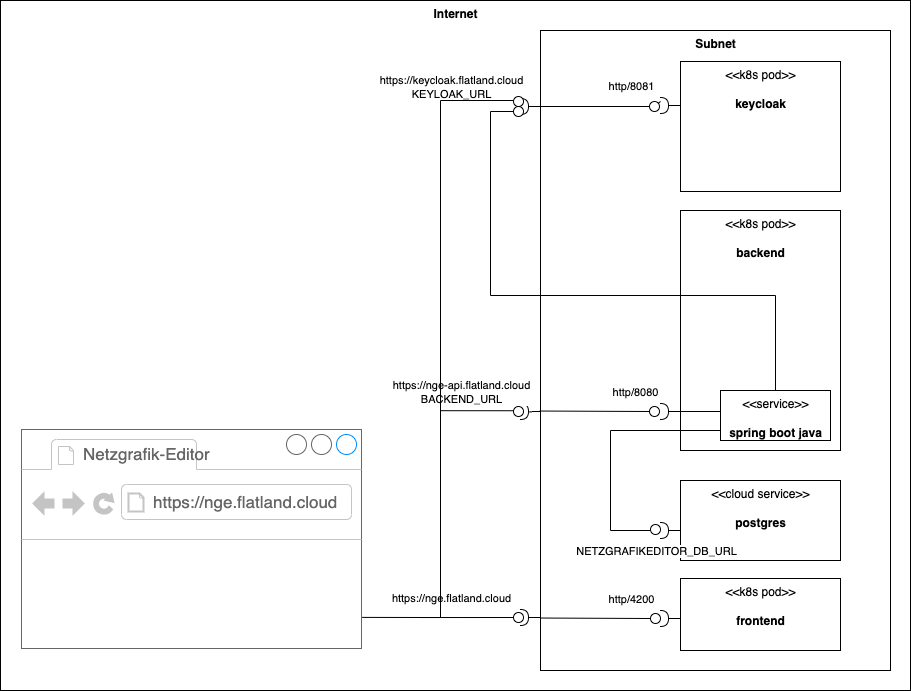

The diagram above was exported from draw.io. Its source (the exported page's mxGraphModel, read from the mxfile embedded in the PNG):
<mxGraphModel dx="3341" dy="1464" grid="1" gridSize="10" guides="1" tooltips="1" connect="1" arrows="1" fold="1" page="1" pageScale="1" pageWidth="827" pageHeight="1169" math="0" shadow="0">
  <root>
    <mxCell id="0" />
    <mxCell id="1" parent="0" />
    <mxCell id="2" value="&lt;b&gt;Internet&lt;/b&gt;" style="text;html=1;align=center;verticalAlign=top;dashed=0;fillColor=#ffffff;strokeColor=#000000;" parent="1" vertex="1">
      <mxGeometry x="-160" y="440" width="910" height="690" as="geometry" />
    </mxCell>
    <mxCell id="3" value="&lt;b&gt;Subnet&lt;/b&gt;" style="text;html=1;align=center;verticalAlign=top;dashed=0;fillColor=#ffffff;strokeColor=#000000;" parent="1" vertex="1">
      <mxGeometry x="380" y="470" width="350" height="640" as="geometry" />
    </mxCell>
    <mxCell id="4" value="" style="rounded=0;orthogonalLoop=1;jettySize=auto;html=1;endArrow=halfCircle;endFill=0;entryX=0.5;entryY=0.5;endSize=6;strokeWidth=1;sketch=0;" parent="1" edge="1">
      <mxGeometry relative="1" as="geometry">
        <mxPoint x="380" y="546" as="sourcePoint" />
        <mxPoint x="360" y="546" as="targetPoint" />
      </mxGeometry>
    </mxCell>
    <mxCell id="5" value="https://keycloak.flatland.cloud&lt;br&gt;KEYLOAK_URL" style="edgeLabel;html=1;align=center;verticalAlign=middle;resizable=0;points=[];" parent="4" vertex="1" connectable="0">
      <mxGeometry x="0.8" y="-1" relative="1" as="geometry">
        <mxPoint x="-72" y="-19" as="offset" />
      </mxGeometry>
    </mxCell>
    <mxCell id="6" value="&amp;lt;&amp;lt;k8s pod&amp;gt;&amp;gt;&lt;br&gt;&lt;br&gt;&lt;b&gt;keycloak&lt;/b&gt;" style="text;html=1;align=center;verticalAlign=top;dashed=0;fillColor=#ffffff;strokeColor=#000000;" parent="1" vertex="1">
      <mxGeometry x="520" y="501" width="160" height="130" as="geometry" />
    </mxCell>
    <mxCell id="7" value="" style="rounded=0;orthogonalLoop=1;jettySize=auto;html=1;endArrow=halfCircle;endFill=0;entryX=0.5;entryY=0.5;endSize=6;strokeWidth=1;sketch=0;" parent="1" edge="1">
      <mxGeometry relative="1" as="geometry">
        <mxPoint x="520" y="545" as="sourcePoint" />
        <mxPoint x="500" y="545" as="targetPoint" />
      </mxGeometry>
    </mxCell>
    <mxCell id="8" value="http/8081" style="edgeLabel;html=1;align=center;verticalAlign=middle;resizable=0;points=[];" parent="7" vertex="1" connectable="0">
      <mxGeometry x="0.8" y="-1" relative="1" as="geometry">
        <mxPoint x="-32" y="-19" as="offset" />
      </mxGeometry>
    </mxCell>
    <mxCell id="9" value="" style="endArrow=none;html=1;rounded=0;startArrow=none;" parent="1" source="34" edge="1">
      <mxGeometry width="50" height="50" relative="1" as="geometry">
        <mxPoint x="380" y="541" as="sourcePoint" />
        <mxPoint x="500" y="541" as="targetPoint" />
      </mxGeometry>
    </mxCell>
    <mxCell id="10" value="&amp;lt;&amp;lt;k8s pod&amp;gt;&amp;gt;&lt;br&gt;&lt;br&gt;&lt;b&gt;backend&lt;/b&gt;" style="text;html=1;align=center;verticalAlign=top;dashed=0;fillColor=#ffffff;strokeColor=#000000;" parent="1" vertex="1">
      <mxGeometry x="520" y="650" width="160" height="240" as="geometry" />
    </mxCell>
    <mxCell id="11" value="&amp;lt;&amp;lt;cloud service&amp;gt;&amp;gt;&lt;br&gt;&lt;br&gt;&lt;b&gt;postgres&lt;/b&gt;" style="text;html=1;align=center;verticalAlign=top;dashed=0;fillColor=#ffffff;strokeColor=#000000;" parent="1" vertex="1">
      <mxGeometry x="520" y="920" width="160" height="80" as="geometry" />
    </mxCell>
    <mxCell id="12" value="" style="rounded=0;orthogonalLoop=1;jettySize=auto;html=1;endArrow=halfCircle;endFill=0;entryX=0.5;entryY=0.5;endSize=6;strokeWidth=1;sketch=0;" parent="1" edge="1">
      <mxGeometry relative="1" as="geometry">
        <mxPoint x="520" y="970" as="sourcePoint" />
        <mxPoint x="500" y="970" as="targetPoint" />
      </mxGeometry>
    </mxCell>
    <mxCell id="13" value="NETZGRAFIKEDITOR_DB_URL" style="edgeLabel;html=1;align=center;verticalAlign=middle;resizable=0;points=[];" parent="12" vertex="1" connectable="0">
      <mxGeometry x="0.8" y="-1" relative="1" as="geometry">
        <mxPoint x="-7" y="21" as="offset" />
      </mxGeometry>
    </mxCell>
    <mxCell id="14" value="&amp;lt;&amp;lt;service&amp;gt;&amp;gt;&lt;br&gt;&lt;br&gt;&lt;b&gt;spring boot java&lt;/b&gt;" style="text;html=1;align=center;verticalAlign=top;dashed=0;fillColor=#ffffff;strokeColor=#000000;" parent="1" vertex="1">
      <mxGeometry x="560" y="830" width="110" height="50" as="geometry" />
    </mxCell>
    <mxCell id="15" value="" style="rounded=0;orthogonalLoop=1;jettySize=auto;html=1;endArrow=halfCircle;endFill=0;entryX=0.5;entryY=0.5;endSize=6;strokeWidth=1;sketch=0;" parent="1" edge="1">
      <mxGeometry relative="1" as="geometry">
        <mxPoint x="380" y="1057" as="sourcePoint" />
        <mxPoint x="360" y="1057" as="targetPoint" />
      </mxGeometry>
    </mxCell>
    <mxCell id="16" value="https://nge.flatland.cloud" style="edgeLabel;html=1;align=center;verticalAlign=middle;resizable=0;points=[];" parent="15" vertex="1" connectable="0">
      <mxGeometry x="0.8" y="-1" relative="1" as="geometry">
        <mxPoint x="-72" y="-19" as="offset" />
      </mxGeometry>
    </mxCell>
    <mxCell id="17" value="&amp;lt;&amp;lt;k8s pod&amp;gt;&amp;gt;&lt;br&gt;&lt;br&gt;&lt;b&gt;frontend&lt;/b&gt;" style="text;html=1;align=center;verticalAlign=top;dashed=0;fillColor=#ffffff;strokeColor=#000000;" parent="1" vertex="1">
      <mxGeometry x="520" y="1018" width="160" height="72" as="geometry" />
    </mxCell>
    <mxCell id="18" value="" style="rounded=0;orthogonalLoop=1;jettySize=auto;html=1;endArrow=halfCircle;endFill=0;entryX=0.5;entryY=0.5;endSize=6;strokeWidth=1;sketch=0;" parent="1" edge="1">
      <mxGeometry relative="1" as="geometry">
        <mxPoint x="520" y="1058" as="sourcePoint" />
        <mxPoint x="500" y="1058" as="targetPoint" />
      </mxGeometry>
    </mxCell>
    <mxCell id="19" value="http/4200" style="edgeLabel;html=1;align=center;verticalAlign=middle;resizable=0;points=[];" parent="18" vertex="1" connectable="0">
      <mxGeometry x="0.8" y="-1" relative="1" as="geometry">
        <mxPoint x="-32" y="-19" as="offset" />
      </mxGeometry>
    </mxCell>
    <mxCell id="20" value="" style="endArrow=none;html=1;rounded=0;exitX=1;exitY=0.854;exitDx=0;exitDy=0;exitPerimeter=0;" parent="1" edge="1">
      <mxGeometry width="50" height="50" relative="1" as="geometry">
        <mxPoint x="260" y="1057.0259999999998" as="sourcePoint" />
        <mxPoint x="360" y="1057" as="targetPoint" />
      </mxGeometry>
    </mxCell>
    <mxCell id="21" value="" style="endArrow=none;html=1;rounded=0;exitX=0;exitY=0.25;exitDx=0;exitDy=0;edgeStyle=orthogonalEdgeStyle;" parent="1" source="14" edge="1">
      <mxGeometry width="50" height="50" relative="1" as="geometry">
        <mxPoint x="390" y="1120" as="sourcePoint" />
        <mxPoint x="490" y="970" as="targetPoint" />
        <Array as="points">
          <mxPoint x="560" y="870" />
          <mxPoint x="450" y="870" />
          <mxPoint x="450" y="970" />
        </Array>
      </mxGeometry>
    </mxCell>
    <mxCell id="22" value="-" style="rounded=0;orthogonalLoop=1;jettySize=auto;html=1;endArrow=halfCircle;endFill=0;entryX=0.5;entryY=0.5;endSize=6;strokeWidth=1;sketch=0;" parent="1" edge="1">
      <mxGeometry relative="1" as="geometry">
        <mxPoint x="380" y="851" as="sourcePoint" />
        <mxPoint x="360" y="851" as="targetPoint" />
      </mxGeometry>
    </mxCell>
    <mxCell id="23" value="https://nge-api.flatland.cloud&lt;br&gt;BACKEND_URL" style="edgeLabel;html=1;align=center;verticalAlign=middle;resizable=0;points=[];" parent="22" vertex="1" connectable="0">
      <mxGeometry x="0.8" y="-1" relative="1" as="geometry">
        <mxPoint x="-62" y="-19" as="offset" />
      </mxGeometry>
    </mxCell>
    <mxCell id="24" value="" style="rounded=0;orthogonalLoop=1;jettySize=auto;html=1;endArrow=halfCircle;endFill=0;entryX=0.5;entryY=0.5;endSize=6;strokeWidth=1;sketch=0;" parent="1" edge="1">
      <mxGeometry relative="1" as="geometry">
        <mxPoint x="560" y="851" as="sourcePoint" />
        <mxPoint x="500" y="851" as="targetPoint" />
      </mxGeometry>
    </mxCell>
    <mxCell id="25" value="http/8080" style="edgeLabel;html=1;align=center;verticalAlign=middle;resizable=0;points=[];" parent="24" vertex="1" connectable="0">
      <mxGeometry x="0.8" y="-1" relative="1" as="geometry">
        <mxPoint x="-32" y="-19" as="offset" />
      </mxGeometry>
    </mxCell>
    <mxCell id="26" value="" style="endArrow=none;html=1;rounded=0;edgeStyle=orthogonalEdgeStyle;entryX=0.5;entryY=0;entryDx=0;entryDy=0;startArrow=none;" parent="1" source="42" target="14" edge="1">
      <mxGeometry width="50" height="50" relative="1" as="geometry">
        <mxPoint x="495" y="549" as="sourcePoint" />
        <mxPoint x="560" y="735" as="targetPoint" />
        <Array as="points">
          <mxPoint x="330" y="551" />
          <mxPoint x="330" y="735" />
          <mxPoint x="615" y="735" />
        </Array>
      </mxGeometry>
    </mxCell>
    <mxCell id="27" value="" style="strokeWidth=1;shadow=0;dashed=0;align=center;html=1;shape=mxgraph.mockup.containers.browserWindow;rSize=0;strokeColor=#666666;strokeColor2=#008cff;strokeColor3=#c4c4c4;mainText=,;recursiveResize=0;fontSize=8;" parent="1" vertex="1">
      <mxGeometry x="-139" y="869" width="340" height="219" as="geometry" />
    </mxCell>
    <mxCell id="28" value="&lt;span class=&quot;sbb-header-lean-label ng-tns-c2355787312-0&quot;&gt;Netzgrafik-Editor&lt;/span&gt;" style="strokeWidth=1;shadow=0;dashed=0;align=center;html=1;shape=mxgraph.mockup.containers.anchor;fontSize=17;fontColor=#666666;align=left;" parent="27" vertex="1">
      <mxGeometry x="60" y="12" width="110" height="26" as="geometry" />
    </mxCell>
    <mxCell id="29" value="https://nge.flatland.cloud" style="strokeWidth=1;shadow=0;dashed=0;align=center;html=1;shape=mxgraph.mockup.containers.anchor;rSize=0;fontSize=17;fontColor=#666666;align=left;" parent="27" vertex="1">
      <mxGeometry x="130" y="60" width="250" height="26" as="geometry" />
    </mxCell>
    <mxCell id="30" value="" style="endArrow=none;html=1;rounded=0;edgeStyle=orthogonalEdgeStyle;exitX=0.524;exitY=0.596;exitDx=0;exitDy=0;exitPerimeter=0;entryX=1.002;entryY=0.858;entryDx=0;entryDy=0;entryPerimeter=0;" parent="1" target="27" edge="1">
      <mxGeometry width="50" height="50" relative="1" as="geometry">
        <mxPoint x="359.6800000000003" y="850.2399999999998" as="sourcePoint" />
        <mxPoint x="360" y="1310" as="targetPoint" />
        <Array as="points">
          <mxPoint x="280" y="850" />
          <mxPoint x="280" y="1057" />
          <mxPoint x="263" y="1057" />
        </Array>
      </mxGeometry>
    </mxCell>
    <mxCell id="31" value="" style="endArrow=none;html=1;rounded=0;edgeStyle=orthogonalEdgeStyle;" parent="1" source="41" edge="1">
      <mxGeometry width="50" height="50" relative="1" as="geometry">
        <mxPoint x="350" y="140" as="sourcePoint" />
        <mxPoint x="262" y="1057" as="targetPoint" />
        <Array as="points">
          <mxPoint x="280" y="540" />
          <mxPoint x="280" y="1057" />
        </Array>
      </mxGeometry>
    </mxCell>
    <mxCell id="32" value="" style="ellipse;whiteSpace=wrap;html=1;align=center;aspect=fixed;resizable=0;points=[];outlineConnect=0;sketch=0;" parent="1" vertex="1">
      <mxGeometry x="490" y="1053" width="10" height="10" as="geometry" />
    </mxCell>
    <mxCell id="33" value="" style="endArrow=none;html=1;rounded=0;exitX=1;exitY=0.854;exitDx=0;exitDy=0;exitPerimeter=0;" parent="1" target="32" edge="1">
      <mxGeometry width="50" height="50" relative="1" as="geometry">
        <mxPoint x="380" y="1057.5259999999998" as="sourcePoint" />
        <mxPoint x="480" y="1057.5" as="targetPoint" />
      </mxGeometry>
    </mxCell>
    <mxCell id="34" value="" style="ellipse;whiteSpace=wrap;html=1;align=center;aspect=fixed;resizable=0;points=[];outlineConnect=0;sketch=0;" parent="1" vertex="1">
      <mxGeometry x="489" y="541" width="10" height="10" as="geometry" />
    </mxCell>
    <mxCell id="35" value="" style="endArrow=none;html=1;rounded=0;" parent="1" target="34" edge="1">
      <mxGeometry width="50" height="50" relative="1" as="geometry">
        <mxPoint x="380" y="546" as="sourcePoint" />
        <mxPoint x="500" y="541" as="targetPoint" />
      </mxGeometry>
    </mxCell>
    <mxCell id="36" value="" style="ellipse;whiteSpace=wrap;html=1;align=center;aspect=fixed;resizable=0;points=[];outlineConnect=0;sketch=0;" parent="1" vertex="1">
      <mxGeometry x="490" y="964" width="10" height="10" as="geometry" />
    </mxCell>
    <mxCell id="37" value="" style="ellipse;whiteSpace=wrap;html=1;align=center;aspect=fixed;resizable=0;points=[];outlineConnect=0;sketch=0;" parent="1" vertex="1">
      <mxGeometry x="489" y="846" width="10" height="10" as="geometry" />
    </mxCell>
    <mxCell id="38" value="" style="endArrow=none;html=1;rounded=0;exitX=1;exitY=0.854;exitDx=0;exitDy=0;exitPerimeter=0;" parent="1" edge="1">
      <mxGeometry width="50" height="50" relative="1" as="geometry">
        <mxPoint x="379" y="850.5259999999998" as="sourcePoint" />
        <mxPoint x="489" y="851" as="targetPoint" />
      </mxGeometry>
    </mxCell>
    <mxCell id="39" value="" style="ellipse;whiteSpace=wrap;html=1;align=center;aspect=fixed;resizable=0;points=[];outlineConnect=0;sketch=0;" parent="1" vertex="1">
      <mxGeometry x="353" y="846" width="10" height="10" as="geometry" />
    </mxCell>
    <mxCell id="40" value="" style="ellipse;whiteSpace=wrap;html=1;align=center;aspect=fixed;resizable=0;points=[];outlineConnect=0;sketch=0;" parent="1" vertex="1">
      <mxGeometry x="353" y="1052" width="10" height="10" as="geometry" />
    </mxCell>
    <mxCell id="41" value="" style="ellipse;whiteSpace=wrap;html=1;align=center;aspect=fixed;resizable=0;points=[];outlineConnect=0;sketch=0;" parent="1" vertex="1">
      <mxGeometry x="353" y="536" width="10" height="10" as="geometry" />
    </mxCell>
    <mxCell id="42" value="" style="ellipse;whiteSpace=wrap;html=1;align=center;aspect=fixed;resizable=0;points=[];outlineConnect=0;sketch=0;" parent="1" vertex="1">
      <mxGeometry x="353" y="546" width="10" height="10" as="geometry" />
    </mxCell>
  </root>
</mxGraphModel>